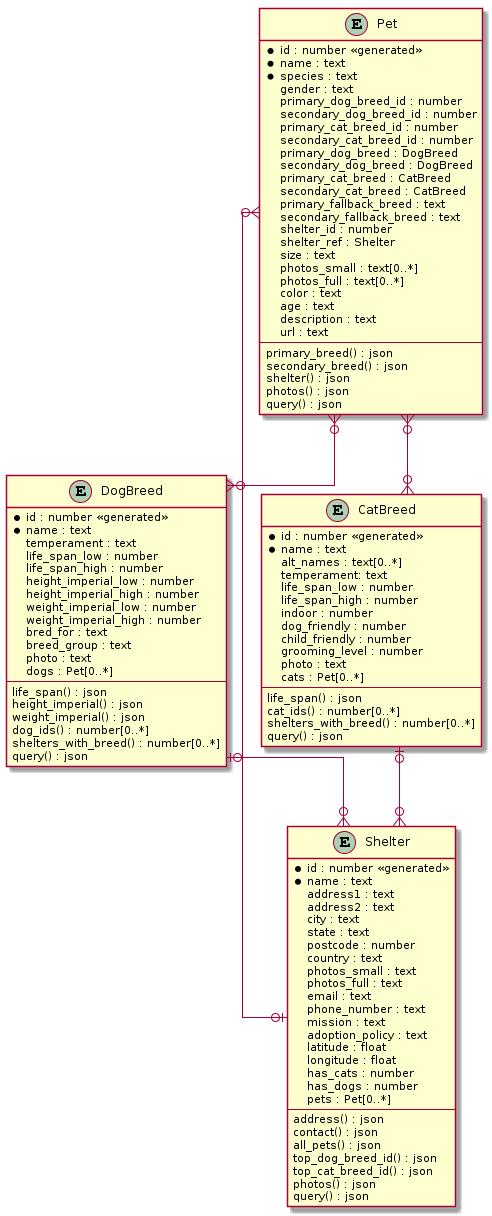

The diagram above was rendered by PlantUML. Its source (embedded in the PNG):
@startuml
skinparam linetype ortho

entity "Pet" as p {
    *id : number <<generated>>
    *name : text
    *species : text
    gender : text
    primary_dog_breed_id : number
    secondary_dog_breed_id : number
    primary_cat_breed_id : number
    secondary_cat_breed_id : number
    primary_dog_breed : DogBreed
    secondary_dog_breed : DogBreed
    primary_cat_breed : CatBreed
    secondary_cat_breed : CatBreed
    primary_fallback_breed : text
    secondary_fallback_breed : text
    shelter_id : number
    shelter_ref : Shelter
    size : text
    photos_small : text[0..*]
    photos_full : text[0..*]
    color : text
    age : text
    description : text
    url : text
    --
    primary_breed() : json
    secondary_breed() : json
    shelter() : json
    photos() : json
    query() : json
}

entity "DogBreed" as d {
    *id : number <<generated>>
    *name : text
    temperament : text
    life_span_low : number
    life_span_high : number
    height_imperial_low : number
    height_imperial_high : number
    weight_imperial_low : number
    weight_imperial_high : number
    bred_for : text
    breed_group : text
    photo : text
    dogs : Pet[0..*]
    --
    life_span() : json
    height_imperial() : json
    weight_imperial() : json
    dog_ids() : number[0..*]
    shelters_with_breed() : number[0..*]
	query() : json
}

entity "CatBreed" as c {
    *id : number <<generated>>
    *name : text
    alt_names : text[0..*]
    temperament: text
    life_span_low : number
    life_span_high : number
    indoor : number
    dog_friendly : number
    child_friendly : number
    grooming_level : number
    photo : text
    cats : Pet[0..*]
    --
    life_span() : json
    cat_ids() : number[0..*]
	shelters_with_breed() : number[0..*]
	query() : json
}


entity “Shelter" as s {
    *id : number <<generated>>
    *name : text
    address1 : text
    address2 : text
    city : text
    state : text
    postcode : number
    country : text
    photos_small : text
    photos_full : text
    email : text
    phone_number : text
    mission : text
    adoption_policy : text
    latitude : float
    longitude : float
    has_cats : number
    has_dogs : number
    pets : Pet[0..*]
    --
    address() : json
    contact() : json
    all_pets() : json
    top_dog_breed_id() : json
    top_cat_breed_id() : json
    photos() : json
    query() : json
}

p }o--o{ c
p }o--o{ d
p }o--o| s
d |o--o{ s
c |o--o{ s
@enduml